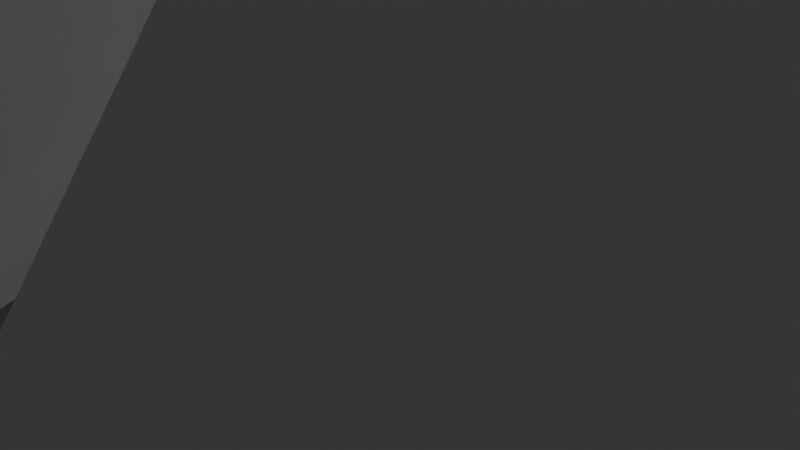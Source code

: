 # Source: Main.blend  (saved by Blender 2.79.0; exported with 4.5.12 LTS)
import bpy
from mathutils import Matrix  # noqa: F401  (used for matrix-valued properties, if any)

bpy.ops.wm.read_factory_settings(use_empty=True)
scene = bpy.context.scene
scene.name = 'Scene'

# ---- collections
col_collection_1 = bpy.data.collections.new('Collection 1'); scene.collection.children.link(col_collection_1)

# ---- materials (node trees are filled in below, after node groups)
mat_none = bpy.data.materials.new('None')
mat_none.alpha_threshold = 0.0
mat_none.use_transparent_shadow = False
mat_none.specular_color = (0.8, 0.8, 0.8)
mat_none.roughness = 0.5
mat_none.specular_intensity = 1.0
mat_none_001 = bpy.data.materials.new('None.001')
mat_none_001.alpha_threshold = 0.0
mat_none_001.use_transparent_shadow = False
mat_none_001.specular_color = (0.8, 0.8, 0.8)
mat_none_001.roughness = 0.5
mat_none_001.specular_intensity = 1.0

# ---- material node trees

# ---- world
world_world = bpy.data.worlds.new('World'); scene.world = world_world
world_world.color = (0.05088, 0.05088, 0.05088)
world_world.use_sun_shadow = False
world_world.sun_shadow_jitter_overblur = 0.0
world_world.cycles.sampling_method = 'MANUAL'

# ---- cameras
cam_camera = bpy.data.cameras.new('Camera')
cam_camera.clip_end = 100.0
cam_camera.lens = 35.0
cam_camera.sensor_width = 32.0
cam_camera.sensor_height = 18.0
cam_camera.ortho_scale = 7.314
cam_camera.dof.focus_distance = 0.0
cam_camera.dof.aperture_fstop = 128.0

# ---- lights
light_lamp = bpy.data.lights.new('Lamp', 'POINT')
light_lamp.transmission_factor = 0.0
light_lamp.cutoff_distance = 30.0
light_lamp.energy = 100.0
light_lamp.shadow_buffer_clip_start = 1.001
light_lamp.shadow_soft_size = 0.1
light_lamp.shadow_maximum_resolution = 0.006
light_lamp.use_absolute_resolution = True

# ---- meshes
me_plane = bpy.data.meshes.new('Plane')
me_plane.from_pydata([(-50.86, 0.0, 50.86), (50.86, 0.0, 50.86), (50.86, 0.0, -50.86), (-50.86, 0.0, -50.86)], [], [(0, 1, 2, 3)])
me_plane.polygons.foreach_set('use_smooth', [True] * 1)
me_plane.materials.append(mat_none)
me_plane.use_remesh_preserve_volume = False
me_plane.use_remesh_preserve_attributes = False
me_plane.use_mirror_vertex_groups = False
me_plane.update()
me_plane.normals_split_custom_set([tuple(v) for v in zip(*[iter([0.0, 1.0, 0.0, 0.0, 1.0, 0.0, 0.0, 1.0, 0.0, 0.0, 1.0, 0.0])] * 3)])
me_cube_cube_001 = bpy.data.meshes.new('Cube_Cube.001')
me_cube_cube_001.from_pydata([(-4.254, 3.864, 2.372), (-4.254, 3.864, -3.368), (-4.254, -0.6557, -3.368), (-2.788, 3.864, -3.368), (-2.797, 3.774, -3.368), (-2.738, 3.173, -3.368), (-2.562, 2.595, -3.368), (-2.278, 2.062, -3.368), (-1.894, 1.595, -3.368), (-1.427, 1.211, -3.368), (-0.8946, 0.9267, -3.368), (-0.3165, 0.7513, -3.368), (0.2847, 0.6921, -3.368), (0.8859, 0.7513, -3.368), (1.464, 0.9267, -3.368), (1.997, 1.211, -3.368), (2.464, 1.595, -3.368), (2.847, 2.062, -3.368), (3.132, 2.595, -3.368), (3.307, 3.173, -3.368), (3.366, 3.774, -3.368), (3.357, 3.864, -3.368), (4.706, 3.864, -3.368), (4.706, -0.6557, -3.368), (4.706, 3.864, 2.372), (3.357, 3.864, 2.372), (3.366, 3.774, 2.372), (3.307, 3.173, 2.372), (-2.738, 3.173, 2.372), (-2.797, 3.774, 2.372), (-2.788, 3.864, 2.372), (4.706, -0.6557, 0.4034), (4.706, 2.609, 2.372), (3.136, 2.609, 2.372), (-4.254, -0.6557, 0.4034), (2.464, 1.595, 1.761), (2.847, 2.062, 2.042), (3.132, 2.595, 2.364), (1.997, 1.211, 1.53), (1.464, 0.9267, 1.358), (0.8859, 0.7513, 1.252), (0.2847, 0.6921, 1.216), (-0.3165, 0.7513, 1.252), (-0.8946, 0.9267, 1.358), (-4.254, 2.609, 2.372), (-2.567, 2.609, 2.372), (-1.427, 1.211, 1.53), (-1.894, 1.595, 1.761), (-2.278, 2.062, 2.042), (-2.562, 2.595, 2.364)], [], [(2, 1, 3, 4, 5, 6, 7, 8, 9, 10, 11, 12, 13, 14, 15, 16, 17, 18, 19, 20, 21, 22, 23), (23, 22, 24, 32, 31), (2, 23, 31, 34), (22, 21, 25, 24), (20, 26, 25, 21), (7, 48, 47, 8), (29, 4, 3, 30), (19, 27, 26, 20), (10, 43, 42, 11), (17, 36, 37, 18), (18, 37, 33, 27, 19), (12, 41, 40, 13), (30, 3, 1, 0), (5, 28, 45, 49, 6), (13, 40, 39, 14), (16, 35, 36, 17), (8, 47, 46, 9), (9, 46, 43, 10), (6, 49, 48, 7), (11, 42, 41, 12), (15, 38, 35, 16), (14, 39, 38, 15), (4, 29, 28, 5), (34, 44, 0, 1, 2), (45, 44, 34, 31, 32, 33, 37, 36, 35, 38, 39, 40, 41, 42, 43, 46, 47, 48, 49), (44, 45, 28, 29, 30, 0), (33, 32, 24, 25, 26, 27)])
me_cube_cube_001.polygons.foreach_set('use_smooth', [1, 1, 1, 1, 1, 1, 1, 1, 1, 1, 1, 1, 1, 1, 1, 1, 1, 1, 1, 1, 1, 1, 1, 1, 0, 1, 1])
_k = set([(0, 1), (0, 30), (0, 44), (1, 2), (1, 3), (2, 23), (2, 34), (3, 4), (3, 30), (4, 5), (4, 29), (5, 6), (5, 28), (6, 7), (6, 49), (7, 8), (7, 48), (8, 9), (8, 47), (9, 10), (9, 46), (10, 11), (10, 43), (11, 12), (11, 42), (12, 13), (12, 41), (13, 14), (13, 40), (14, 15), (14, 39), (15, 16), (15, 38), (16, 17), (16, 35), (17, 18), (17, 36), (18, 19), (18, 37), (19, 20), (19, 27), (20, 21), (20, 26), (21, 22), (21, 25), (22, 23), (22, 24), (23, 31), (24, 25), (24, 32), (25, 26), (26, 27), (27, 33), (28, 29), (28, 45), (29, 30)])
me_cube_cube_001.attributes.new('sharp_edge', 'BOOLEAN', 'EDGE').data.foreach_set('value', [ (min(e.vertices), max(e.vertices)) in _k for e in me_cube_cube_001.edges])
me_cube_cube_001.materials.append(mat_none_001)
me_cube_cube_001.use_remesh_preserve_volume = False
me_cube_cube_001.use_remesh_preserve_attributes = False
me_cube_cube_001.use_mirror_vertex_groups = False
me_cube_cube_001.update()
me_cube_cube_001.normals_split_custom_set([tuple(v) for v in zip(*[iter([0.0, 0.0, -1.0, 0.0, 0.0, -1.0, 0.0, 0.0, -1.0, 0.0, 0.0, -1.0, 0.0, 0.0, -1.0, 0.0, 0.0, -1.0, 0.0, 0.0, -1.0, 0.0, 0.0, -1.0, 0.0, 0.0, -1.0, 0.0, 0.0, -1.0, 0.0, 0.0, -1.0, 0.0, 0.0, -1.0, 0.0, 0.0, -1.0, 0.0, 0.0, -1.0, 0.0, 0.0, -1.0, 0.0, 0.0, -1.0, 0.0, 0.0, -1.0, 0.0, 0.0, -1.0, 0.0, 0.0, -1.0, 0.0, 0.0, -1.0, 0.0, 0.0, -1.0, 0.0, 0.0, -1.0, 0.0, 0.0, -1.0, 1.0, 8.391e-08, 0.0, 1.0, 8.391e-08, 0.0, 1.0, 8.391e-08, 0.0, 1.0, 8.391e-08, 0.0, 1.0, 8.391e-08, 0.0, 0.0, -1.0, 0.0, 0.0, -1.0, 0.0, 0.0, -1.0, 0.0, 0.0, -1.0, 0.0, 0.0, 1.0, 0.0, 0.0, 1.0, 0.0, 0.0, 1.0, 0.0, 0.0, 1.0, 0.0, -0.9952, -0.09803, 0.0, -0.9952, -0.09803, 0.0, -0.9952, -0.09803, 0.0, -0.9952, -0.09803, 0.0, 0.773, 0.6344, 0.0, 0.773, 0.6344, 0.0, 0.773, 0.6344, 0.0, 0.773, 0.6344, 0.0, 0.9952, -0.09802, 0.0, 0.9952, -0.09802, 0.0, 0.9952, -0.09802, 0.0, 0.9952, -0.09802, 0.0, -0.9952, 0.09802, 0.0, -0.9952, 0.09802, 0.0, -0.9952, 0.09802, 0.0, -0.9952, 0.09802, 0.0, 0.2903, 0.9569, -1.056e-08, 0.2903, 0.9569, -1.056e-08, 0.2903, 0.9569, -1.056e-08, 0.2903, 0.9569, -1.056e-08, -0.8819, 0.4714, 1.397e-07, -0.8819, 0.4714, 1.397e-07, -0.8819, 0.4714, 1.397e-07, -0.8819, 0.4714, 1.397e-07, -0.9569, 0.2903, 9.454e-08, -0.9569, 0.2903, 9.454e-08, -0.9569, 0.2903, 9.454e-08, -0.9569, 0.2903, 9.454e-08, -0.9569, 0.2903, 9.454e-08, -0.09802, 0.9952, 0.0, -0.09802, 0.9952, 0.0, -0.09802, 0.9952, 0.0, -0.09802, 0.9952, 0.0, 0.0, 1.0, 0.0, 0.0, 1.0, 0.0, 0.0, 1.0, 0.0, 0.0, 1.0, 0.0, 0.9569, 0.2903, 2.39e-08, 0.9569, 0.2903, 2.39e-08, 0.9569, 0.2903, 2.39e-08, 0.9569, 0.2903, 2.39e-08, 0.9569, 0.2903, 2.39e-08, -0.2903, 0.9569, 0.0, -0.2903, 0.9569, 0.0, -0.2903, 0.9569, 0.0, -0.2903, 0.9569, 0.0, -0.773, 0.6344, 5.617e-08, -0.773, 0.6344, 5.617e-08, -0.773, 0.6344, 5.617e-08, -0.773, 0.6344, 5.617e-08, 0.6344, 0.773, 1.098e-07, 0.6344, 0.773, 1.098e-07, 0.6344, 0.773, 1.098e-07, 0.6344, 0.773, 1.098e-07, 0.4714, 0.8819, 1.025e-07, 0.4714, 0.8819, 1.025e-07, 0.4714, 0.8819, 1.025e-07, 0.4714, 0.8819, 1.025e-07, 0.8819, 0.4714, 0.0, 0.8819, 0.4714, 0.0, 0.8819, 0.4714, 0.0, 0.8819, 0.4714, 0.0, 0.09802, 0.9952, 0.0, 0.09802, 0.9952, 0.0, 0.09802, 0.9952, 0.0, 0.09802, 0.9952, 0.0, -0.6344, 0.773, 5.905e-08, -0.6344, 0.773, 5.905e-08, -0.6344, 0.773, 5.905e-08, -0.6344, 0.773, 5.905e-08, -0.4714, 0.8819, 7.335e-08, -0.4714, 0.8819, 7.335e-08, -0.4714, 0.8819, 7.335e-08, -0.4714, 0.8819, 7.335e-08, 0.9952, 0.09802, 0.0, 0.9952, 0.09802, 0.0, 0.9952, 0.09802, 0.0, 0.9952, 0.09802, 0.0, -1.0, 8.391e-08, 0.0, -1.0, 8.391e-08, 0.0, -1.0, 8.391e-08, 0.0, -1.0, 8.391e-08, 0.0, -1.0, 8.391e-08, 0.0, 1.144e-07, -0.5165, 0.8563, 1.144e-07, -0.5165, 0.8563, 1.144e-07, -0.5165, 0.8563, 1.144e-07, -0.5165, 0.8563, 1.144e-07, -0.5165, 0.8563, 1.144e-07, -0.5165, 0.8563, 1.144e-07, -0.5165, 0.8563, 1.144e-07, -0.5165, 0.8563, 1.144e-07, -0.5165, 0.8563, 1.144e-07, -0.5165, 0.8563, 1.144e-07, -0.5165, 0.8563, 1.144e-07, -0.5165, 0.8563, 1.144e-07, -0.5165, 0.8563, 1.144e-07, -0.5165, 0.8563, 1.144e-07, -0.5165, 0.8563, 1.144e-07, -0.5165, 0.8563, 1.144e-07, -0.5165, 0.8563, 1.144e-07, -0.5165, 0.8563, 1.144e-07, -0.5165, 0.8563, 6.332e-07, -3.055e-07, 1.0, 6.332e-07, -3.055e-07, 1.0, 6.332e-07, -3.055e-07, 1.0, 6.332e-07, -3.055e-07, 1.0, 6.332e-07, -3.055e-07, 1.0, 6.332e-07, -3.055e-07, 1.0, -6.693e-07, -2.993e-07, 1.0, -6.693e-07, -2.993e-07, 1.0, -6.693e-07, -2.993e-07, 1.0, -6.693e-07, -2.993e-07, 1.0, -6.693e-07, -2.993e-07, 1.0, -6.693e-07, -2.993e-07, 1.0])] * 3)])
me_cube_002 = bpy.data.meshes.new('Cube.002')
me_cube_002.from_pydata([(-1.0, 1.0, -1.0), (1.0, 1.0, -1.0), (-1.0, 1.0, 0.09304), (1.0, 1.0, 0.09304), (1.0, -0.02513, -1.0), (-1.0, -0.02513, -1.0)], [], [(0, 2, 3, 1), (1, 3, 4), (0, 1, 4, 5), (5, 2, 0), (4, 3, 2, 5)])
me_cube_002.materials.append(mat_none_001)
me_cube_002.use_remesh_preserve_volume = False
me_cube_002.use_remesh_preserve_attributes = False
me_cube_002.use_mirror_vertex_groups = False
me_cube_002.update()
me_cube_002.normals_split_custom_set([tuple(v) for v in zip(*[iter([0.0, 1.0, 0.0, 0.0, 1.0, 0.0, 0.0, 1.0, 0.0, 0.0, 1.0, 0.0, 1.0, 0.0, 0.0, 1.0, 0.0, 0.0, 1.0, 0.0, 0.0, 0.0, 0.0, -1.0, 0.0, 0.0, -1.0, 0.0, 0.0, -1.0, 0.0, 0.0, -1.0, -1.0, 0.0, 0.0, -1.0, 0.0, 0.0, -1.0, 0.0, 0.0, 0.0, -0.7294, 0.6841, 0.0, -0.7294, 0.6841, 0.0, -0.7294, 0.6841, 0.0, -0.7294, 0.6841])] * 3)])

# ---- objects
ob_plane = bpy.data.objects.new('Plane', me_plane)
ob_halfpipe1 = bpy.data.objects.new('Halfpipe1', me_cube_cube_001)
ob_cube = bpy.data.objects.new('Cube', me_cube_002)
ob_lamp = bpy.data.objects.new('Lamp', light_lamp)
ob_camera = bpy.data.objects.new('Camera', cam_camera)

# ---- transforms, parenting, visibility, modifiers, constraints
ob_plane.location = (0.0, 0.0, 0.0)
ob_plane.rotation_euler = (1.571, -0.0, 0.0)
ob_plane.scale = (1.775, 1.0, 2.386)
ob_plane.lineart.crease_threshold = 0.0
ob_halfpipe1.location = (0.0, 0.0, 1.761)
ob_halfpipe1.rotation_euler = (1.868, 0.0, 0.0)
ob_halfpipe1.scale = (1.57, 2.268, 12.3)
ob_halfpipe1.lineart.crease_threshold = 0.0
ob_cube.parent = ob_halfpipe1
ob_cube.matrix_parent_inverse = Matrix(((0.6369, 0.0, 0.0, 0.0), (0.0, -0.1289, 0.4216, -0.7425), (0.0, -0.07775, -0.02377, 0.04186), (0.0, 0.0, 0.0, 1.0)))
ob_cube.location = (0.4096, 1.911, -14.06)
ob_cube.rotation_euler = (1.868, 0.0, 0.0)
ob_cube.scale = (7.128, 14.42, 44.23)
ob_cube.lineart.crease_threshold = 0.0
ob_lamp.location = (4.076, 1.005, 5.904)
ob_lamp.rotation_euler = (0.6783, 0.05522, 1.866)
ob_lamp.lock_rotations_4d = False
ob_lamp.empty_display_type = 'ARROWS'
ob_lamp.color = (0.0, 0.0, 0.0, 0.0)
ob_lamp.lineart.crease_threshold = 0.0
ob_camera.location = (7.481, -6.508, 5.344)
ob_camera.rotation_euler = (1.109, 0.0, 0.8149)
ob_camera.lock_rotations_4d = False
ob_camera.empty_display_type = 'ARROWS'
ob_camera.color = (0.0, 0.0, 0.0, 0.0)
ob_camera.display_type = 'WIRE'
ob_camera.lineart.crease_threshold = 0.0

# ---- collection membership
col_collection_1.objects.link(ob_plane)
col_collection_1.objects.link(ob_halfpipe1)
col_collection_1.objects.link(ob_cube)
col_collection_1.objects.link(ob_lamp)
col_collection_1.objects.link(ob_camera)

# ---- scene / render settings (as saved in the file)
scene.camera = ob_camera
scene.frame_start = 1; scene.frame_end = 250; scene.frame_set(1)
scene.render.engine = 'BLENDER_EEVEE_NEXT'
scene.render.resolution_percentage = 50
scene.render.dither_intensity = 0.0
scene.cycles.use_denoising = False
scene.cycles.samples = 128
scene.cycles.sampling_pattern = 'TABULATED_SOBOL'
scene.cycles.use_adaptive_sampling = False
scene.cycles.use_light_tree = False
scene.cycles.blur_glossy = 0.0
scene.cycles.sample_clamp_indirect = 0.0
scene.view_settings.view_transform = 'Standard'
bpy.context.view_layer.update()
